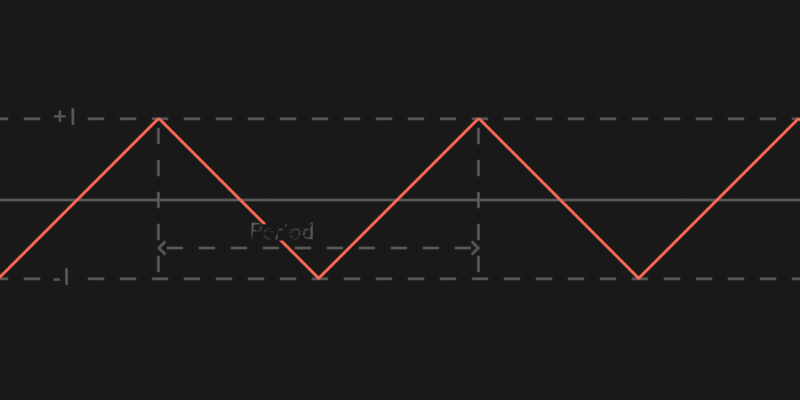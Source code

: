 # Source: tri.blend  (saved by Blender 3.4.6; exported with 4.5.12 LTS)
import bpy
from mathutils import Matrix  # noqa: F401  (used for matrix-valued properties, if any)

bpy.ops.wm.read_factory_settings(use_empty=True)
scene = bpy.context.scene
scene.name = 'Scene'

# ---- collections
col_collection = bpy.data.collections.new('Collection'); scene.collection.children.link(col_collection)

# ---- materials (node trees are filled in below, after node groups)
mat_red = bpy.data.materials.new('red')
mat_red.use_transparent_shadow = False
mat_gray = bpy.data.materials.new('gray')
mat_background = bpy.data.materials.new('background')
mat_gray_001 = bpy.data.materials.new('gray.001')
mat_background_001 = bpy.data.materials.new('background.001')

# ---- node groups
ng_geometry_nodes = bpy.data.node_groups.new('Geometry Nodes', 'GeometryNodeTree')
_s = ng_geometry_nodes.interface.new_socket(name='Geometry', in_out='OUTPUT', socket_type='NodeSocketGeometry')
_s = ng_geometry_nodes.interface.new_socket(name='Geometry', in_out='INPUT', socket_type='NodeSocketGeometry')
ng_geometry_nodes.is_modifier = True
_N = ng_geometry_nodes.nodes; _L = ng_geometry_nodes.links
n0 = _N.new('NodeGroupOutput'); n0.name = 'Group Output'; n0.location = (1321, -37)
n1 = _N.new('GeometryNodeCurvePrimitiveLine'); n1.name = 'Curve Line'; n1.location = (-636, 55)
n1.inputs[0].default_value = (20.0, 0.0, 0.0)
n1.inputs[1].default_value = (-10.0, 0.0, 0.0)
n2 = _N.new('GeometryNodeSubdivideCurve'); n2.name = 'Subdivide Curve'; n2.location = (-342, 67)
n2.inputs[1].default_value = 4096
n3 = _N.new('GeometryNodeInputPosition'); n3.name = 'Position'; n3.location = (-464, -100)
n4 = _N.new('ShaderNodeSeparateXYZ'); n4.name = 'Separate XYZ'; n4.location = (-281, -58)
n5 = _N.new('GeometryNodeSetPosition'); n5.name = 'Set Position'; n5.location = (661, 112)
n6 = _N.new('ShaderNodeCombineXYZ'); n6.name = 'Combine XYZ'; n6.location = (446, -11)
n7 = _N.new('GeometryNodeCurveToMesh'); n7.name = 'Curve to Mesh'; n7.location = (881, 93)
n8 = _N.new('GeometryNodeSetMaterial'); n8.name = 'Set Material'; n8.location = (1101, 58)
n8.inputs[2].default_value = mat_red
n9 = _N.new('ShaderNodeMath'); n9.name = 'Math.001'; n9.location = (-97, -29)
n9.operation = 'MULTIPLY'
n9.inputs[1].default_value = 1.0
n10 = _N.new('GeometryNodeCurvePrimitiveLine'); n10.name = 'Curve Line.001'; n10.location = (417, -147)
n10.inputs[1].default_value = (0.03, 0.0, 0.0)
n11 = _N.new('ShaderNodeMath'); n11.name = 'Math'; n11.location = (83, -54)
n11.operation = 'PINGPONG'
n11.inputs[1].default_value = 2.0
n12 = _N.new('ShaderNodeMath'); n12.name = 'Math.002'; n12.location = (266, -36)
n12.operation = 'SUBTRACT'
n12.inputs[1].default_value = 1.0
n13 = _N.new('GeometryNodeInputNamedAttribute'); n13.name = 'Named Attribute'; n13.location = (856, 93)
n13.inputs[0].default_value = 'radius'
n14 = _N.new('GeometryNodeSwitch'); n14.name = 'Switch'; n14.location = (856, 93)
n14.input_type = 'FLOAT'
n14.inputs[1].default_value = 1.0
_L.new(n8.outputs[0], n0.inputs[0])
_L.new(n1.outputs[0], n2.inputs[0])
_L.new(n2.outputs[0], n5.inputs[0])
_L.new(n3.outputs[0], n4.inputs[0])
_L.new(n9.outputs[0], n11.inputs[0])
_L.new(n12.outputs[0], n6.inputs[1])
_L.new(n6.outputs[0], n5.inputs[3])
_L.new(n5.outputs[0], n7.inputs[0])
_L.new(n10.outputs[0], n7.inputs[1])
_L.new(n7.outputs[0], n8.inputs[0])
_L.new(n4.outputs[0], n9.inputs[0])
_L.new(n11.outputs[0], n12.inputs[0])
_L.new(n13.outputs[1], n14.inputs[0])
_L.new(n13.outputs[0], n14.inputs[2])
_L.new(n14.outputs[0], n7.inputs[2])
n0.is_active_output = True

# ---- material node trees
mat_red.use_nodes = True; mat_red.node_tree.nodes.clear()
_N = mat_red.node_tree.nodes; _L = mat_red.node_tree.links
n0 = _N.new('ShaderNodeOutputMaterial'); n0.name = 'Material Output'; n0.location = (300, 300)
n1 = _N.new('ShaderNodeEmission'); n1.name = 'Emission'; n1.location = (10, 300)
n1.inputs[0].default_value = (1.0, 0.154, 0.1, 1.0)
_L.new(n1.outputs[0], n0.inputs[0])
n0.is_active_output = True
mat_gray.use_nodes = True; mat_gray.node_tree.nodes.clear()
_N = mat_gray.node_tree.nodes; _L = mat_gray.node_tree.links
n0 = _N.new('ShaderNodeOutputMaterial'); n0.name = 'Material Output'; n0.location = (300, 300)
n0.target = 'CYCLES'
n1 = _N.new('ShaderNodeEmission'); n1.name = 'Emission.001'; n1.location = (10, 300)
n1.inputs[0].default_value = (0.1, 0.1, 0.1, 1.0)
n2 = _N.new('ShaderNodeOutputMaterial'); n2.name = 'Material Output.001'; n2.location = (0, 0)
n2.target = 'EEVEE'
n3 = _N.new('ShaderNodeMixShader'); n3.name = 'Mix Shader'; n3.location = (0, 0)
n3.label = 'Disable Shadow'
n3.hide = True
n4 = _N.new('ShaderNodeLightPath'); n4.name = 'Light Path'; n4.location = (0, 0)
n4.hide = True
n5 = _N.new('ShaderNodeBsdfTransparent'); n5.name = 'Transparent BSDF'; n5.location = (0, 0)
n5.hide = True
_L.new(n1.outputs[0], n0.inputs[0])
_L.new(n1.outputs[0], n3.inputs[1])
_L.new(n3.outputs[0], n2.inputs[0])
_L.new(n4.outputs[1], n3.inputs[0])
_L.new(n5.outputs[0], n3.inputs[2])
n0.is_active_output = True
mat_background.use_nodes = True; mat_background.node_tree.nodes.clear()
_N = mat_background.node_tree.nodes; _L = mat_background.node_tree.links
n0 = _N.new('ShaderNodeOutputMaterial'); n0.name = 'Material Output'; n0.location = (320, 287)
n0.target = 'CYCLES'
n1 = _N.new('ShaderNodeMixShader'); n1.name = 'Mix Shader'; n1.location = (30, 287)
n1.inputs[0].default_value = 0.0
n2 = _N.new('ShaderNodeBsdfTransparent'); n2.name = 'Transparent BSDF'; n2.location = (-160, 227)
n3 = _N.new('ShaderNodeEmission'); n3.name = 'Emission'; n3.location = (-139, 111)
n3.inputs[0].default_value = (0.01, 0.01, 0.01, 1.0)
n4 = _N.new('ShaderNodeOutputMaterial'); n4.name = 'Material Output.001'; n4.location = (0, 0)
n4.target = 'EEVEE'
n5 = _N.new('ShaderNodeMixShader'); n5.name = 'Mix Shader.001'; n5.location = (0, 0)
n5.label = 'Disable Shadow'
n5.hide = True
n6 = _N.new('ShaderNodeLightPath'); n6.name = 'Light Path'; n6.location = (0, 0)
n6.hide = True
n7 = _N.new('ShaderNodeBsdfTransparent'); n7.name = 'Transparent BSDF.001'; n7.location = (0, 0)
n7.hide = True
_L.new(n3.outputs[0], n1.inputs[1])
_L.new(n2.outputs[0], n1.inputs[2])
_L.new(n3.outputs[0], n0.inputs[0])
_L.new(n3.outputs[0], n5.inputs[1])
_L.new(n5.outputs[0], n4.inputs[0])
_L.new(n6.outputs[1], n5.inputs[0])
_L.new(n7.outputs[0], n5.inputs[2])
n0.is_active_output = True
mat_gray_001.use_nodes = True; mat_gray_001.node_tree.nodes.clear()
_N = mat_gray_001.node_tree.nodes; _L = mat_gray_001.node_tree.links
n0 = _N.new('ShaderNodeOutputMaterial'); n0.name = 'Material Output'; n0.location = (300, 300)
n0.target = 'CYCLES'
n1 = _N.new('ShaderNodeEmission'); n1.name = 'Emission.001'; n1.location = (10, 300)
n1.inputs[0].default_value = (0.1, 0.1, 0.1, 1.0)
n2 = _N.new('ShaderNodeOutputMaterial'); n2.name = 'Material Output.001'; n2.location = (0, 0)
n2.target = 'EEVEE'
n3 = _N.new('ShaderNodeMixShader'); n3.name = 'Mix Shader'; n3.location = (0, 0)
n3.label = 'Disable Shadow'
n3.hide = True
n4 = _N.new('ShaderNodeLightPath'); n4.name = 'Light Path'; n4.location = (0, 0)
n4.hide = True
n5 = _N.new('ShaderNodeBsdfTransparent'); n5.name = 'Transparent BSDF'; n5.location = (0, 0)
n5.hide = True
_L.new(n1.outputs[0], n0.inputs[0])
_L.new(n1.outputs[0], n3.inputs[1])
_L.new(n3.outputs[0], n2.inputs[0])
_L.new(n4.outputs[1], n3.inputs[0])
_L.new(n5.outputs[0], n3.inputs[2])
n0.is_active_output = True
mat_background_001.use_nodes = True; mat_background_001.node_tree.nodes.clear()
_N = mat_background_001.node_tree.nodes; _L = mat_background_001.node_tree.links
n0 = _N.new('ShaderNodeOutputMaterial'); n0.name = 'Material Output'; n0.location = (320, 287)
n0.target = 'CYCLES'
n1 = _N.new('ShaderNodeMixShader'); n1.name = 'Mix Shader'; n1.location = (30, 287)
n1.inputs[0].default_value = 0.0
n2 = _N.new('ShaderNodeBsdfTransparent'); n2.name = 'Transparent BSDF'; n2.location = (-160, 227)
n3 = _N.new('ShaderNodeEmission'); n3.name = 'Emission'; n3.location = (-139, 111)
n3.inputs[0].default_value = (0.01, 0.01, 0.01, 1.0)
n4 = _N.new('ShaderNodeOutputMaterial'); n4.name = 'Material Output.001'; n4.location = (0, 0)
n4.target = 'EEVEE'
n5 = _N.new('ShaderNodeMixShader'); n5.name = 'Mix Shader.001'; n5.location = (0, 0)
n5.label = 'Disable Shadow'
n5.hide = True
n6 = _N.new('ShaderNodeLightPath'); n6.name = 'Light Path'; n6.location = (0, 0)
n6.hide = True
n7 = _N.new('ShaderNodeBsdfTransparent'); n7.name = 'Transparent BSDF.001'; n7.location = (0, 0)
n7.hide = True
_L.new(n3.outputs[0], n1.inputs[1])
_L.new(n2.outputs[0], n1.inputs[2])
_L.new(n3.outputs[0], n0.inputs[0])
_L.new(n3.outputs[0], n5.inputs[1])
_L.new(n5.outputs[0], n4.inputs[0])
_L.new(n6.outputs[1], n5.inputs[0])
_L.new(n7.outputs[0], n5.inputs[2])
n0.is_active_output = True

# ---- world
world_world = bpy.data.worlds.new('World'); scene.world = world_world
world_world.use_nodes = True; world_world.node_tree.nodes.clear()
_N = world_world.node_tree.nodes; _L = world_world.node_tree.links
n0 = _N.new('ShaderNodeOutputWorld'); n0.name = 'World Output'; n0.location = (300, 300)
n1 = _N.new('ShaderNodeBackground'); n1.name = 'Background'; n1.location = (10, 300)
n1.inputs[0].default_value = (0.01, 0.01, 0.01, 1.0)
_L.new(n1.outputs[0], n0.inputs[0])
n0.is_active_output = True
world_world.color = (0.05088, 0.05088, 0.05088)
world_world.use_sun_shadow = False
world_world.sun_shadow_jitter_overblur = 0.0

# ---- cameras
cam_camera_001 = bpy.data.cameras.new('Camera.001')
cam_camera_001.type = 'ORTHO'
cam_camera_001.passepartout_alpha = 1.0
cam_camera_001.ortho_scale = 10.0

# ---- meshes
me_plane = bpy.data.meshes.new('Plane')
me_plane.from_pydata([(-10.0, -0.015, 0.0), (10.0, -0.015, 0.0), (-10.0, 0.015, 0.0), (10.0, 0.015, 0.0)], [], [(0, 1, 3, 2)])
_uv = me_plane.uv_layers.new(name='UVMap')
_uv.uv.foreach_set('vector', [0.0, 0.0, 1.0, 0.0, 1.0, 1.0, 0.0, 1.0])
me_plane.materials.append(mat_gray)
me_plane.update()
me_plane_002 = bpy.data.meshes.new('Plane.002')
me_plane_002.from_pydata([(-10.0, -0.015, 0.0), (10.0, -0.015, 0.0), (-10.0, 0.015, 0.0), (10.0, 0.015, 0.0)], [], [(0, 1, 3, 2)])
_uv = me_plane_002.uv_layers.new(name='UVMap')
_uv.uv.foreach_set('vector', [0.0, 0.0, 1.0, 0.0, 1.0, 1.0, 0.0, 1.0])
me_plane_002.materials.append(mat_gray)
me_plane_002.update()
me_plane_003 = bpy.data.meshes.new('Plane.003')
me_plane_003.from_pydata([(-10.0, -0.015, 0.0), (10.0, -0.015, 0.0), (-10.0, 0.015, 0.0), (10.0, 0.015, 0.0)], [], [(0, 1, 3, 2)])
_uv = me_plane_003.uv_layers.new(name='UVMap')
_uv.uv.foreach_set('vector', [0.0, 0.0, 1.0, 0.0, 1.0, 1.0, 0.0, 1.0])
me_plane_003.materials.append(mat_gray)
me_plane_003.update()
me_plane_007 = bpy.data.meshes.new('Plane.007')
me_plane_007.from_pydata([(-1.062, -1.0, 0.0), (1.118, -1.0, 0.0), (-1.062, 1.0, 0.0), (1.118, 1.0, 0.0)], [], [(0, 1, 3, 2)])
_uv = me_plane_007.uv_layers.new(name='UVMap')
_uv.uv.foreach_set('vector', [0.0, 0.0, 1.0, 0.0, 1.0, 1.0, 0.0, 1.0])
me_plane_007.materials.append(mat_background)
me_plane_007.update()
me_plane_009 = bpy.data.meshes.new('Plane.009')
me_plane_009.from_pydata([(-10.0, -0.015, 0.0), (10.0, -0.015, 0.0), (-10.0, 0.015, 0.0), (10.0, 0.015, 0.0)], [], [(0, 1, 3, 2)])
_uv = me_plane_009.uv_layers.new(name='UVMap')
_uv.uv.foreach_set('vector', [0.0, 0.0, 1.0, 0.0, 1.0, 1.0, 0.0, 1.0])
me_plane_009.materials.append(mat_gray)
me_plane_009.update()
me_plane_010 = bpy.data.meshes.new('Plane.010')
me_plane_010.from_pydata([(-10.0, -0.015, 0.0), (10.0, -0.015, 0.0), (-10.0, 0.015, 0.0), (10.0, 0.015, 0.0)], [], [(0, 1, 3, 2)])
_uv = me_plane_010.uv_layers.new(name='UVMap')
_uv.uv.foreach_set('vector', [0.0, 0.0, 1.0, 0.0, 1.0, 1.0, 0.0, 1.0])
me_plane_010.materials.append(mat_gray)
me_plane_010.update()
me_plane_012 = bpy.data.meshes.new('Plane.012')
me_plane_012.from_pydata([(-1.062, -1.0, 0.0), (1.118, -1.0, 0.0), (-1.062, 1.0, 0.0), (1.118, 1.0, 0.0)], [], [(0, 1, 3, 2)])
_uv = me_plane_012.uv_layers.new(name='UVMap')
_uv.uv.foreach_set('vector', [0.0, 0.0, 1.0, 0.0, 1.0, 1.0, 0.0, 1.0])
me_plane_012.materials.append(mat_background)
me_plane_012.update()
me_plane_019 = bpy.data.meshes.new('Plane.019')
me_plane_019.from_pydata([(-10.0, -0.015, 0.0), (10.0, -0.015, 0.0), (-10.0, 0.015, 0.0), (10.0, 0.015, 0.0)], [], [(0, 1, 3, 2)])
_uv = me_plane_019.uv_layers.new(name='UVMap')
_uv.uv.foreach_set('vector', [0.0, 0.0, 1.0, 0.0, 1.0, 1.0, 0.0, 1.0])
me_plane_019.materials.append(mat_gray_001)
me_plane_019.update()
me_plane_018 = bpy.data.meshes.new('Plane.018')
me_plane_018.from_pydata([(-0.7071, -0.02324, 0.0), (6.908e-07, -0.02356, 0.0), (9.292e-07, -0.02292, 0.0), (0.7071, -0.02324, 0.0), (2.357, -0.02186, 0.0), (3.064, -0.02218, 0.0), (-3.064, -0.02218, 0.0), (-2.357, -0.02186, 0.0), (-2.357, 0.03526, 0.0), (-3.064, 0.03558, 0.0), (3.064, 0.03558, 0.0), (2.357, 0.03526, 0.0), (0.7071, 0.03664, 0.0), (-2.112e-06, 0.03632, 0.0), (-2.112e-06, 0.03696, 0.0), (-0.7071, 0.03664, 0.0)], [], [(0, 1, 3, 2), (2, 3, 5, 4), (0, 2, 7, 6), (15, 13, 8, 9), (15, 14, 12, 13), (13, 12, 10, 11)])
_uv = me_plane_018.uv_layers.new(name='UVMap')
_uv.uv.foreach_set('vector', [0.0, 0.0, 0.0, 0.0, 0.0, 0.0, 0.0, 0.0, 0.0, 0.0, 0.0, 0.0, 0.0, 0.0, 0.0, 0.0, 0.0, 0.0, 0.0, 0.0, 0.0, 0.0, 0.0, 0.0, 0.0, 0.0, 0.0, 0.0, 0.0, 0.0, 0.0, 0.0, 0.0, 0.0, 0.0, 0.0, 0.0, 0.0, 0.0, 0.0, 0.0, 0.0, 0.0, 0.0, 0.0, 0.0, 0.0, 0.0])
me_plane_018.materials.append(mat_gray_001)
me_plane_018.update()
me_plane_006 = bpy.data.meshes.new('Plane.006')
me_plane_006.from_pydata([(-1.0, -1.1, 0.0), (7.428, -1.1, 0.0), (-1.0, 1.0, 0.0), (7.428, 1.0, 0.0)], [], [(0, 1, 3, 2)])
_uv = me_plane_006.uv_layers.new(name='UVMap')
_uv.uv.foreach_set('vector', [0.0, 0.0, 1.0, 0.0, 1.0, 1.0, 0.0, 1.0])
me_plane_006.materials.append(mat_background_001)
me_plane_006.update()

# ---- curves / text
cu_beziercurve = bpy.data.curves.new('BezierCurve', 'CURVE')
cu_beziercurve.dimensions = '3D'
_sp = cu_beziercurve.splines.new('BEZIER'); _sp.bezier_points.add(1)
_sp.bezier_points.foreach_set('co', [-1.0, 0.0, 0.0, 1.0, 0.0, 0.0])
_sp.bezier_points.foreach_set('handle_left', [-1.5, -0.5, 0.0, 0.0, 0.0, 0.0])
_sp.bezier_points.foreach_set('handle_right', [-0.5, 0.5, 0.0, 2.0, 0.0, 0.0])
for _p, _l, _r in zip(_sp.bezier_points, ['ALIGNED', 'ALIGNED'], ['ALIGNED', 'ALIGNED']): _p.handle_left_type = _l; _p.handle_right_type = _r
_sp.order_u = 0
_sp.order_v = 0
cu_beziercurve.materials.append(mat_red)
cu_beziercurve.use_path = True
cu_beziercurve.fill_mode = 'FULL'
txt_text = bpy.data.curves.new('Text', 'FONT')
txt_text.dimensions = '2D'
txt_text.body = '0'
txt_text.materials.append(mat_gray)
txt_text.align_y = 'TOP'
txt_text.size = 0.3
txt_text_001 = bpy.data.curves.new('Text.001', 'FONT')
txt_text_001.dimensions = '2D'
txt_text_001.body = '+1'
txt_text_001.materials.append(mat_gray)
txt_text_001.align_y = 'CENTER'
txt_text_001.size = 0.3
txt_text_002 = bpy.data.curves.new('Text.002', 'FONT')
txt_text_002.dimensions = '2D'
txt_text_002.body = '-1'
txt_text_002.materials.append(mat_gray)
txt_text_002.align_y = 'CENTER'
txt_text_002.size = 0.3
txt_text_010 = bpy.data.curves.new('Text.010', 'FONT')
txt_text_010.dimensions = '2D'
txt_text_010.body = 'Period'
txt_text_010.materials.append(mat_gray_001)
txt_text_010.align_y = 'CENTER'
txt_text_010.size = 0.3

# ---- objects
ob_beziercurve = bpy.data.objects.new('BezierCurve', cu_beziercurve)
ob_camera = bpy.data.objects.new('Camera', cam_camera_001)
ob_plane = bpy.data.objects.new('Plane', me_plane)
ob_text = bpy.data.objects.new('Text', txt_text)
ob_text_001 = bpy.data.objects.new('Text.001', txt_text_001)
ob_text_002 = bpy.data.objects.new('Text.002', txt_text_002)
ob_plane_002 = bpy.data.objects.new('Plane.002', me_plane_002)
ob_plane_003 = bpy.data.objects.new('Plane.003', me_plane_003)
ob_plane_007 = bpy.data.objects.new('Plane.007', me_plane_007)
ob_plane_009 = bpy.data.objects.new('Plane.009', me_plane_009)
ob_plane_010 = bpy.data.objects.new('Plane.010', me_plane_010)
ob_plane_005 = bpy.data.objects.new('Plane.005', me_plane_012)
ob_text_007 = bpy.data.objects.new('Text.007', txt_text_010)
ob_plane_013 = bpy.data.objects.new('Plane.013', me_plane_019)
ob_plane_012 = bpy.data.objects.new('Plane.012', me_plane_018)
ob_plane_016 = bpy.data.objects.new('Plane.016', me_plane_006)

# ---- transforms, parenting, visibility, modifiers, constraints
ob_beziercurve.location = (-2.016, 0.0, 0.0)
_m = ob_beziercurve.modifiers.new('GeometryNodes', 'NODES')
_m.node_group = ng_geometry_nodes
ob_camera.location = (3.0, 0.0, 1.0)
ob_plane.location = (5.0, 0.0, -0.1)
ob_plane.visible_shadow = False
ob_text.location = (-1.34, 0.0, 0.05)
ob_text.hide_render = True
ob_text.visible_shadow = False
ob_text_001.location = (-1.34, 1.03, 0.05)
ob_text_001.visible_shadow = False
ob_text_002.location = (-1.34, -0.97, 0.05)
ob_text_002.visible_shadow = False
ob_plane_002.location = (-2.0, 1.015, -0.1)
ob_plane_002.scale = (0.01, 1.0, 1.0)
ob_plane_002.visible_shadow = False
_m = ob_plane_002.modifiers.new('Array', 'ARRAY')
_m.count = 40
_m.relative_offset_displace = (2.0, 0.0, 0.0)
ob_plane_003.location = (-2.0, -0.985, -0.1)
ob_plane_003.scale = (0.01, 1.0, 1.0)
ob_plane_003.visible_shadow = False
_m = ob_plane_003.modifiers.new('Array', 'ARRAY')
_m.count = 40
_m.relative_offset_displace = (2.0, 0.0, 0.0)
ob_plane_007.location = (-1.2, 1.025, 0.04)
ob_plane_007.scale = (0.15, 0.1, 0.1)
ob_plane_007.visible_shadow = False
ob_plane_009.location = (-0.02, -0.8, -0.05)
ob_plane_009.rotation_euler = (0.0, -0.0, 1.571)
ob_plane_009.scale = (0.01, 1.0, 1.0)
ob_plane_009.visible_shadow = False
_m = ob_plane_009.modifiers.new('Array', 'ARRAY')
_m.count = 5
_m.relative_offset_displace = (2.0, 0.0, 0.0)
ob_plane_010.location = (3.981, -0.8, -0.05)
ob_plane_010.rotation_euler = (0.0, -0.0, 1.571)
ob_plane_010.scale = (0.01, 1.0, 1.0)
ob_plane_010.visible_shadow = False
_m = ob_plane_010.modifiers.new('Array', 'ARRAY')
_m.count = 5
_m.relative_offset_displace = (2.0, 0.0, 0.0)
ob_plane_005.location = (-1.2, -0.975, 0.04)
ob_plane_005.scale = (0.15, 0.1, 0.1)
ob_plane_005.visible_shadow = False
ob_text_007.location = (1.125, -0.4, 0.1)
ob_text_007.visible_shadow = False
ob_plane_013.location = (0.1858, -0.6, 0.05)
ob_plane_013.scale = (0.01, 1.0, 1.0)
ob_plane_013.visible_shadow = False
_m = ob_plane_013.modifiers.new('Array', 'ARRAY')
_m.count = 10
_m.relative_offset_displace = (2.0, 0.0, 0.0)
ob_plane_012.location = (1.535, -0.6, 0.05)
ob_plane_012.rotation_euler = (0.0, -0.0, -1.571)
ob_plane_012.scale = (0.03, 66.67, 1.0)
ob_plane_012.visible_shadow = False
ob_plane_016.location = (1.125, -0.4, 0.1)
ob_plane_016.scale = (0.15, 0.1, 0.1)
ob_plane_016.visible_shadow = False

# ---- collection membership
col_collection.objects.link(ob_beziercurve)
col_collection.objects.link(ob_camera)
col_collection.objects.link(ob_plane)
col_collection.objects.link(ob_text)
col_collection.objects.link(ob_text_001)
col_collection.objects.link(ob_text_002)
col_collection.objects.link(ob_plane_002)
col_collection.objects.link(ob_plane_003)
col_collection.objects.link(ob_plane_007)
col_collection.objects.link(ob_plane_009)
col_collection.objects.link(ob_plane_010)
col_collection.objects.link(ob_plane_005)
col_collection.objects.link(ob_text_007)
col_collection.objects.link(ob_plane_013)
col_collection.objects.link(ob_plane_012)
col_collection.objects.link(ob_plane_016)

# ---- scene / render settings (as saved in the file)
scene.camera = ob_camera
scene.frame_start = 1; scene.frame_end = 250; scene.frame_set(1)
scene.render.engine = 'BLENDER_EEVEE_NEXT'
scene.render.resolution_x = 2160
scene.render.dither_intensity = 0.0
scene.cycles.samples = 512
scene.cycles.sampling_pattern = 'TABULATED_SOBOL'
scene.cycles.use_adaptive_sampling = False
scene.cycles.use_light_tree = False
scene.eevee.taa_samples = 64
scene.eevee.taa_render_samples = 512
scene.eevee.use_taa_reprojection = False
scene.view_settings.view_transform = 'Standard'
bpy.context.view_layer.update()
